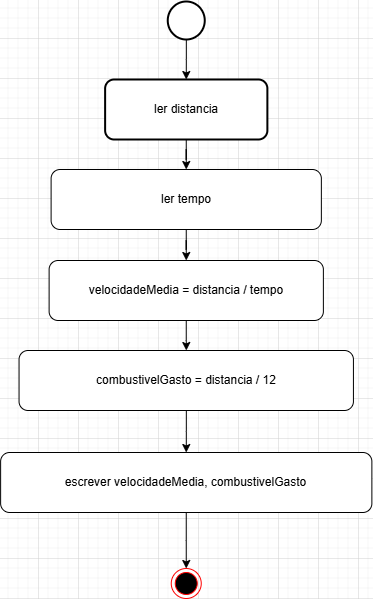

The diagram above was exported from draw.io. Its source (the exported page's mxGraphModel, read from the mxfile embedded in the PNG):
<mxGraphModel dx="1359" dy="1444" grid="0" gridSize="10" guides="1" tooltips="1" connect="1" arrows="1" fold="1" page="0" pageScale="1" pageWidth="827" pageHeight="1169" math="0" shadow="0">
  <root>
    <mxCell id="0" />
    <mxCell id="1" parent="0" />
    <mxCell id="EtkHjp3XJPRd84VN3BDG-1" value="" style="ellipse;html=1;shape=endState;fillColor=#000000;strokeColor=#ff0000;" parent="1" vertex="1">
      <mxGeometry x="-507.25" y="90" width="30" height="30" as="geometry" />
    </mxCell>
    <mxCell id="2cssKMYCMasDaVaMZWzE-39" value="" style="edgeStyle=orthogonalEdgeStyle;rounded=0;orthogonalLoop=1;jettySize=auto;html=1;" edge="1" parent="1" source="EtkHjp3XJPRd84VN3BDG-2" target="2cssKMYCMasDaVaMZWzE-38">
      <mxGeometry relative="1" as="geometry" />
    </mxCell>
    <mxCell id="EtkHjp3XJPRd84VN3BDG-2" value="" style="strokeWidth=2;html=1;shape=mxgraph.flowchart.start_2;whiteSpace=wrap;" parent="1" vertex="1">
      <mxGeometry x="-510.75" y="-477" width="37" height="38" as="geometry" />
    </mxCell>
    <mxCell id="2cssKMYCMasDaVaMZWzE-34" value="" style="edgeStyle=orthogonalEdgeStyle;rounded=0;orthogonalLoop=1;jettySize=auto;html=1;" edge="1" parent="1" source="2cssKMYCMasDaVaMZWzE-31" target="2cssKMYCMasDaVaMZWzE-33">
      <mxGeometry relative="1" as="geometry" />
    </mxCell>
    <mxCell id="2cssKMYCMasDaVaMZWzE-31" value="ler tempo" style="whiteSpace=wrap;html=1;rounded=1;" vertex="1" parent="1">
      <mxGeometry x="-627.39" y="-309" width="270.25" height="60" as="geometry" />
    </mxCell>
    <mxCell id="2cssKMYCMasDaVaMZWzE-44" value="" style="edgeStyle=orthogonalEdgeStyle;rounded=0;orthogonalLoop=1;jettySize=auto;html=1;" edge="1" parent="1" source="2cssKMYCMasDaVaMZWzE-33" target="2cssKMYCMasDaVaMZWzE-43">
      <mxGeometry relative="1" as="geometry" />
    </mxCell>
    <mxCell id="2cssKMYCMasDaVaMZWzE-33" value="velocidadeMedia = distancia / tempo" style="whiteSpace=wrap;html=1;rounded=1;" vertex="1" parent="1">
      <mxGeometry x="-629.38" y="-218" width="274.26" height="60" as="geometry" />
    </mxCell>
    <mxCell id="2cssKMYCMasDaVaMZWzE-40" value="" style="edgeStyle=orthogonalEdgeStyle;rounded=0;orthogonalLoop=1;jettySize=auto;html=1;" edge="1" parent="1" source="2cssKMYCMasDaVaMZWzE-38" target="2cssKMYCMasDaVaMZWzE-31">
      <mxGeometry relative="1" as="geometry" />
    </mxCell>
    <mxCell id="2cssKMYCMasDaVaMZWzE-38" value="ler distancia" style="rounded=1;whiteSpace=wrap;html=1;strokeWidth=2;" vertex="1" parent="1">
      <mxGeometry x="-573.38" y="-399" width="162.25" height="60" as="geometry" />
    </mxCell>
    <mxCell id="2cssKMYCMasDaVaMZWzE-46" value="" style="edgeStyle=orthogonalEdgeStyle;rounded=0;orthogonalLoop=1;jettySize=auto;html=1;" edge="1" parent="1" source="2cssKMYCMasDaVaMZWzE-43" target="2cssKMYCMasDaVaMZWzE-45">
      <mxGeometry relative="1" as="geometry" />
    </mxCell>
    <mxCell id="2cssKMYCMasDaVaMZWzE-43" value="combustivelGasto = distancia / 12" style="whiteSpace=wrap;html=1;rounded=1;" vertex="1" parent="1">
      <mxGeometry x="-659.45" y="-128" width="334.38" height="60" as="geometry" />
    </mxCell>
    <mxCell id="2cssKMYCMasDaVaMZWzE-54" value="" style="edgeStyle=orthogonalEdgeStyle;rounded=0;orthogonalLoop=1;jettySize=auto;html=1;" edge="1" parent="1" source="2cssKMYCMasDaVaMZWzE-45" target="EtkHjp3XJPRd84VN3BDG-1">
      <mxGeometry relative="1" as="geometry" />
    </mxCell>
    <mxCell id="2cssKMYCMasDaVaMZWzE-45" value="escrever velocidadeMedia, combustivelGasto" style="whiteSpace=wrap;html=1;rounded=1;" vertex="1" parent="1">
      <mxGeometry x="-677.88" y="-26" width="371.25" height="60" as="geometry" />
    </mxCell>
  </root>
</mxGraphModel>